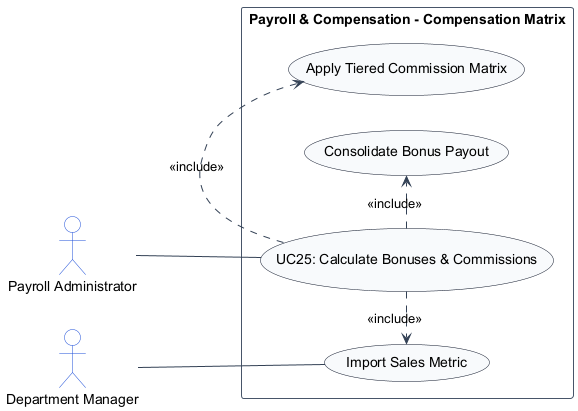

The diagram above was rendered by PlantUML. Its source (embedded in the PNG):
@startuml
left to right direction
skinparam shadowing false
skinparam packageStyle rectangle
skinparam actorStyle stickman

skinparam ArrowColor #334155
skinparam ActorBorderColor #1d4ed8
skinparam ActorBackgroundColor #ffffff
skinparam UsecaseBorderColor #0f172a
skinparam UsecaseBackgroundColor #f8fafc
skinparam RectangleBorderColor #475569
skinparam RectangleBackgroundColor #ffffff

actor "Payroll Administrator" as PayrollAdministrator
actor "Department Manager" as DepartmentManager

rectangle "Payroll & Compensation - Compensation Matrix" {
    usecase "UC25: Calculate Bonuses & Commissions" as UC_Main
    usecase "Import Sales Metric" as UC_ImportMetrics
    usecase "Apply Tiered Commission Matrix" as UC_ApplyMatrix
    usecase "Consolidate Bonus Payout" as UC_ConsolidateBonus

    PayrollAdministrator -- UC_Main
    DepartmentManager -- UC_ImportMetrics
    UC_Main .> UC_ImportMetrics : <<include>>
    UC_Main .> UC_ApplyMatrix : <<include>>
    UC_Main .> UC_ConsolidateBonus : <<include>>
}
@enduml